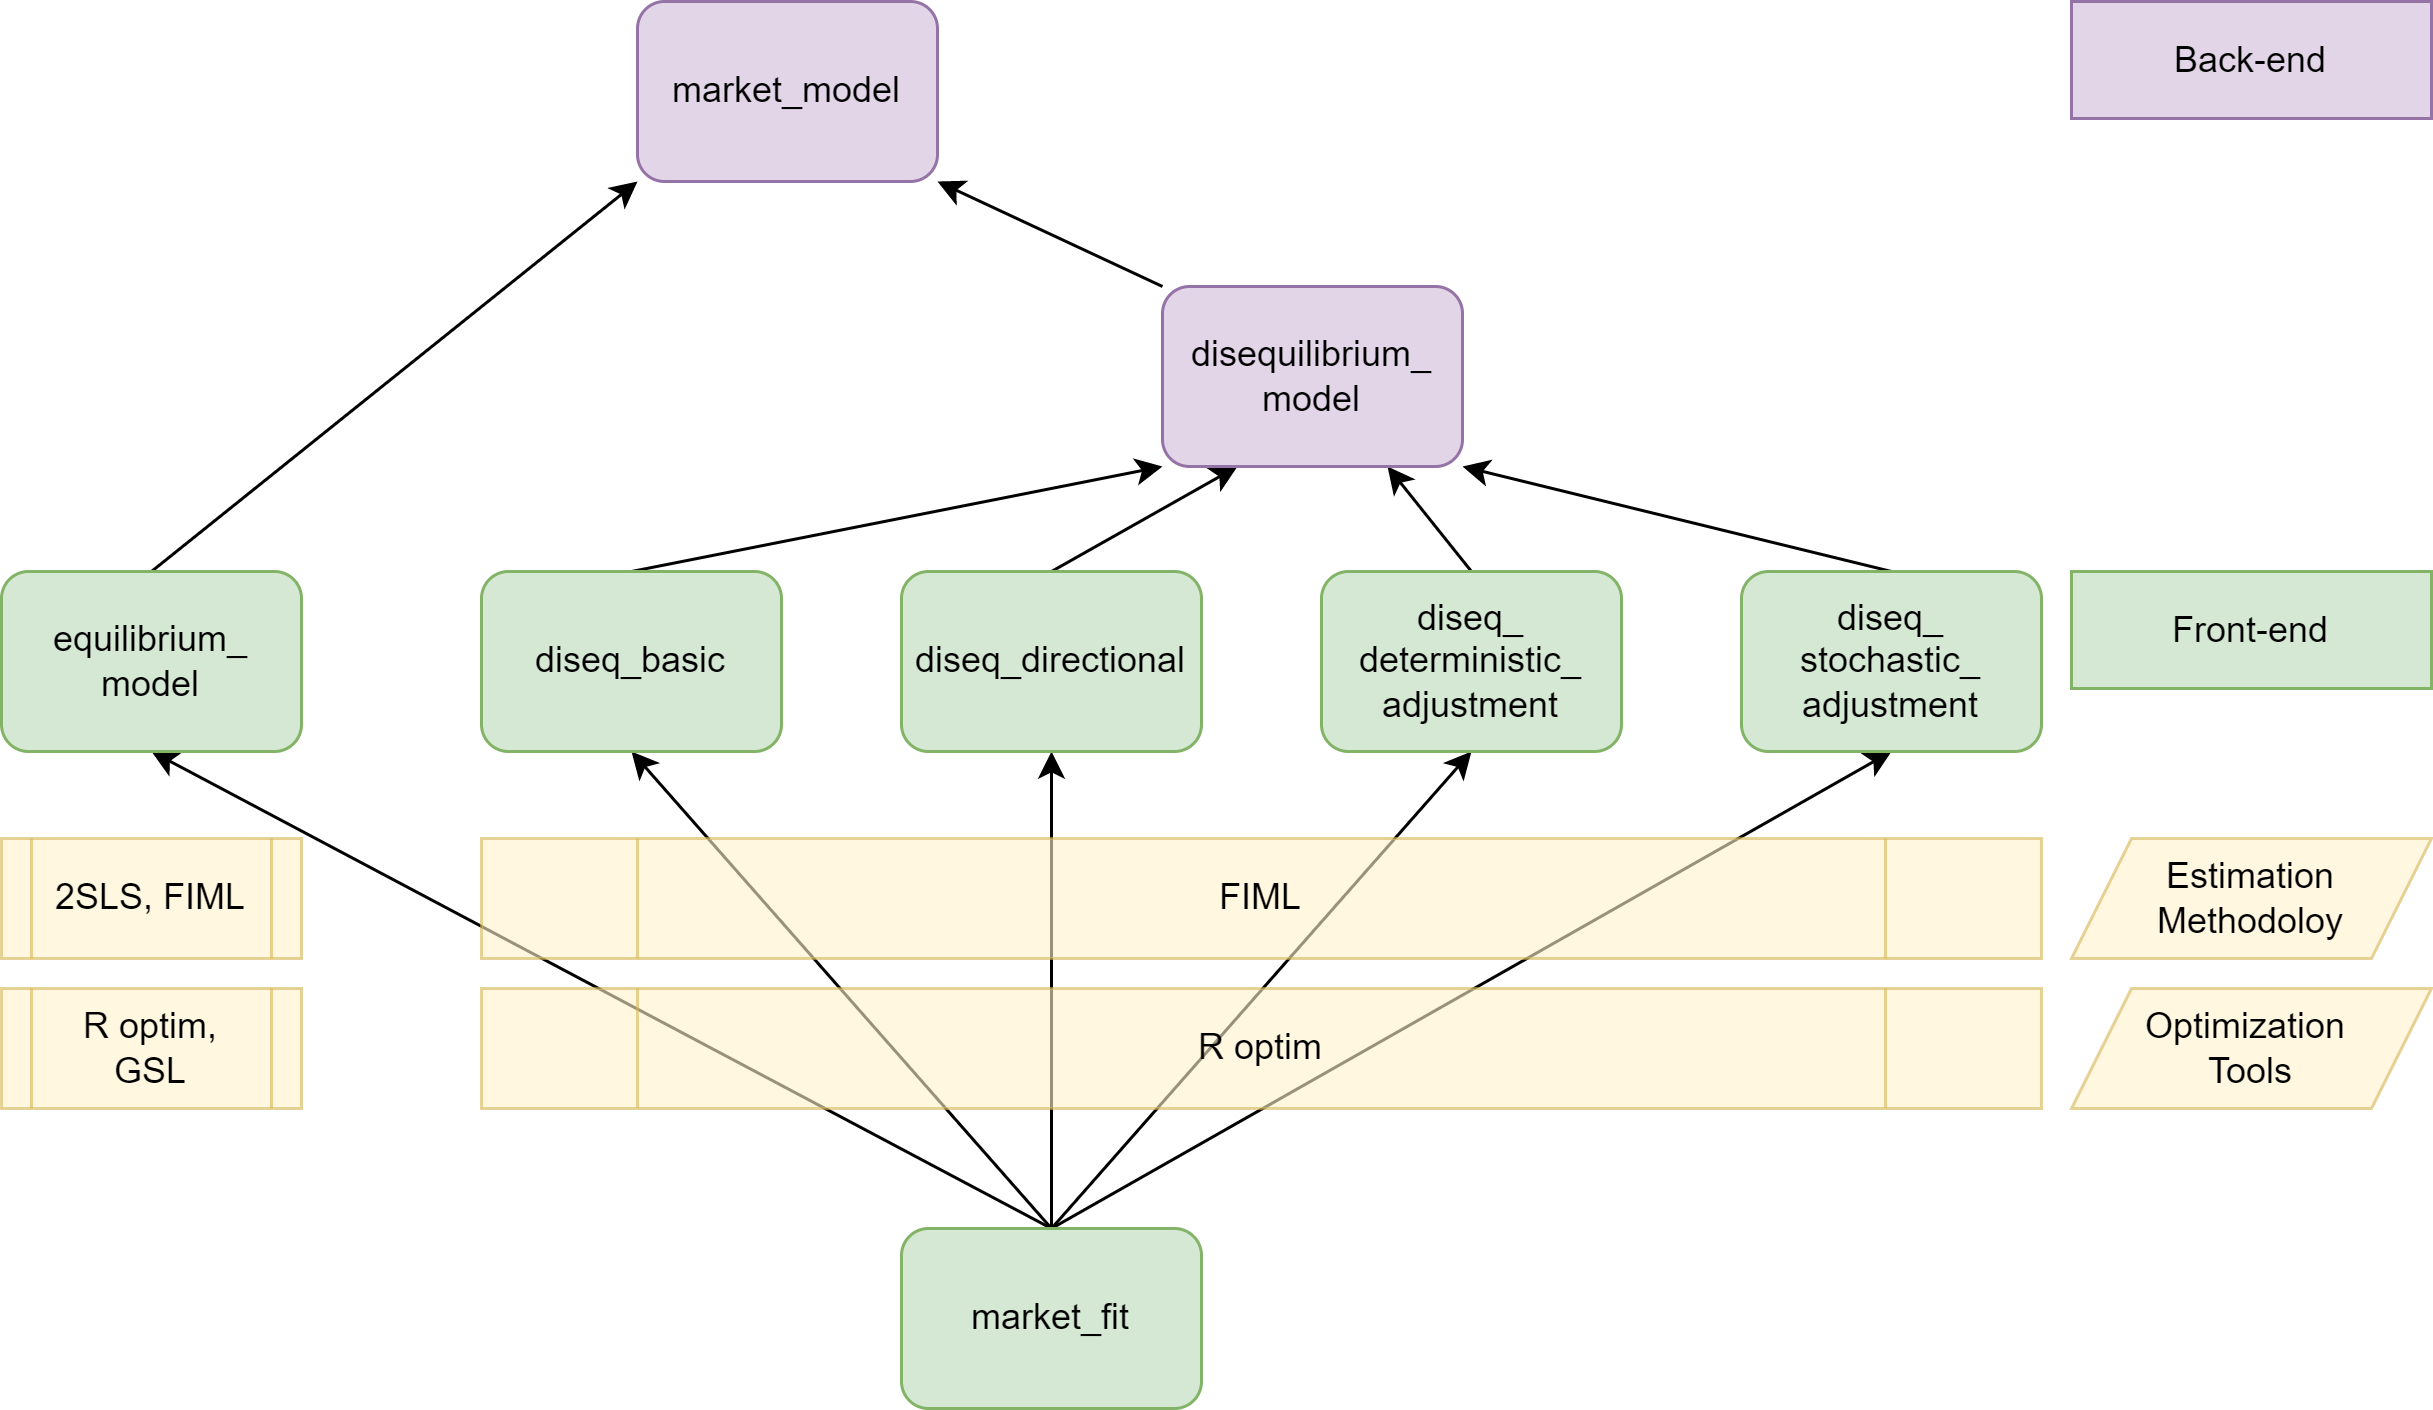

The diagram above was exported from draw.io. Its source (the exported page's mxGraphModel, read from the mxfile embedded in the PNG):
<mxGraphModel dx="1220" dy="1104" grid="1" gridSize="10" guides="1" tooltips="1" connect="1" arrows="1" fold="1" page="1" pageScale="1" pageWidth="850" pageHeight="1100" math="0" shadow="0">
  <root>
    <mxCell id="0" />
    <mxCell id="1" parent="0" />
    <mxCell id="85mBdZcTbbr6_1h3KeG0-2" value="" style="edgeStyle=orthogonalEdgeStyle;rounded=0;orthogonalLoop=1;jettySize=auto;html=1;noEdgeStyle=1;orthogonal=1;entryX=0.5;entryY=1;entryDx=0;entryDy=0;exitX=0.5;exitY=0;exitDx=0;exitDy=0;" edge="1" parent="1" source="85mBdZcTbbr6_1h3KeG0-1" target="PXnDfbXDCQp5edidJXEw-2">
      <mxGeometry relative="1" as="geometry">
        <mxPoint x="360" y="660" as="sourcePoint" />
        <mxPoint x="292" y="620" as="targetPoint" />
      </mxGeometry>
    </mxCell>
    <mxCell id="85mBdZcTbbr6_1h3KeG0-4" value="" style="edgeStyle=orthogonalEdgeStyle;rounded=0;orthogonalLoop=1;jettySize=auto;html=1;noEdgeStyle=1;orthogonal=1;entryX=0.5;entryY=1;entryDx=0;entryDy=0;exitX=0.5;exitY=0;exitDx=0;exitDy=0;" edge="1" parent="1" source="85mBdZcTbbr6_1h3KeG0-1" target="PXnDfbXDCQp5edidJXEw-6">
      <mxGeometry relative="1" as="geometry">
        <mxPoint x="380" y="640" as="sourcePoint" />
        <mxPoint x="80" y="481" as="targetPoint" />
      </mxGeometry>
    </mxCell>
    <mxCell id="85mBdZcTbbr6_1h3KeG0-5" value="" style="edgeStyle=orthogonalEdgeStyle;rounded=0;orthogonalLoop=1;jettySize=auto;html=1;noEdgeStyle=1;orthogonal=1;entryX=0.5;entryY=1;entryDx=0;entryDy=0;exitX=0.5;exitY=0;exitDx=0;exitDy=0;" edge="1" parent="1" source="85mBdZcTbbr6_1h3KeG0-1" target="PXnDfbXDCQp5edidJXEw-8">
      <mxGeometry relative="1" as="geometry">
        <mxPoint x="370" y="630" as="sourcePoint" />
        <mxPoint x="240" y="481" as="targetPoint" />
      </mxGeometry>
    </mxCell>
    <mxCell id="85mBdZcTbbr6_1h3KeG0-6" value="" style="edgeStyle=orthogonalEdgeStyle;rounded=0;orthogonalLoop=1;jettySize=auto;html=1;noEdgeStyle=1;orthogonal=1;entryX=0.5;entryY=1;entryDx=0;entryDy=0;exitX=0.5;exitY=0;exitDx=0;exitDy=0;" edge="1" parent="1" source="85mBdZcTbbr6_1h3KeG0-1" target="PXnDfbXDCQp5edidJXEw-10">
      <mxGeometry relative="1" as="geometry">
        <mxPoint x="380" y="640" as="sourcePoint" />
        <mxPoint x="380" y="481" as="targetPoint" />
      </mxGeometry>
    </mxCell>
    <mxCell id="85mBdZcTbbr6_1h3KeG0-7" value="" style="edgeStyle=orthogonalEdgeStyle;rounded=0;orthogonalLoop=1;jettySize=auto;html=1;noEdgeStyle=1;orthogonal=1;entryX=0.5;entryY=1;entryDx=0;entryDy=0;exitX=0.5;exitY=0;exitDx=0;exitDy=0;" edge="1" parent="1" source="85mBdZcTbbr6_1h3KeG0-1" target="PXnDfbXDCQp5edidJXEw-12">
      <mxGeometry relative="1" as="geometry">
        <mxPoint x="380" y="640" as="sourcePoint" />
        <mxPoint x="520" y="481" as="targetPoint" />
      </mxGeometry>
    </mxCell>
    <mxCell id="PXnDfbXDCQp5edidJXEw-3" value="" style="edgeStyle=orthogonalEdgeStyle;rounded=0;orthogonalLoop=1;jettySize=auto;html=1;noEdgeStyle=1;orthogonal=1;exitX=0.5;exitY=0;exitDx=0;exitDy=0;" parent="1" source="PXnDfbXDCQp5edidJXEw-2" target="PXnDfbXDCQp5edidJXEw-1" edge="1">
      <mxGeometry relative="1" as="geometry" />
    </mxCell>
    <mxCell id="PXnDfbXDCQp5edidJXEw-5" value="" style="edgeStyle=orthogonalEdgeStyle;rounded=0;orthogonalLoop=1;jettySize=auto;html=1;noEdgeStyle=1;orthogonal=1;" parent="1" source="PXnDfbXDCQp5edidJXEw-4" target="PXnDfbXDCQp5edidJXEw-1" edge="1">
      <mxGeometry relative="1" as="geometry" />
    </mxCell>
    <mxCell id="PXnDfbXDCQp5edidJXEw-1" value="market_model" style="rounded=1;whiteSpace=wrap;html=1;fillColor=#e1d5e7;strokeColor=#9673a6;" parent="1" vertex="1">
      <mxGeometry x="232" y="221" width="100" height="60" as="geometry" />
    </mxCell>
    <mxCell id="PXnDfbXDCQp5edidJXEw-2" value="equilibrium_ model" style="rounded=1;whiteSpace=wrap;html=1;fillColor=#d5e8d4;strokeColor=#82b366;" parent="1" vertex="1">
      <mxGeometry x="20" y="411" width="100" height="60" as="geometry" />
    </mxCell>
    <mxCell id="PXnDfbXDCQp5edidJXEw-7" value="" style="edgeStyle=orthogonalEdgeStyle;rounded=0;orthogonalLoop=1;jettySize=auto;html=1;noEdgeStyle=1;orthogonal=1;entryX=0;entryY=1;entryDx=0;entryDy=0;exitX=0.5;exitY=0;exitDx=0;exitDy=0;" parent="1" source="PXnDfbXDCQp5edidJXEw-6" target="PXnDfbXDCQp5edidJXEw-4" edge="1">
      <mxGeometry relative="1" as="geometry" />
    </mxCell>
    <mxCell id="PXnDfbXDCQp5edidJXEw-9" value="" style="edgeStyle=orthogonalEdgeStyle;rounded=0;orthogonalLoop=1;jettySize=auto;html=1;noEdgeStyle=1;orthogonal=1;exitX=0.5;exitY=0;exitDx=0;exitDy=0;entryX=0.25;entryY=1;entryDx=0;entryDy=0;" parent="1" source="PXnDfbXDCQp5edidJXEw-8" target="PXnDfbXDCQp5edidJXEw-4" edge="1">
      <mxGeometry relative="1" as="geometry" />
    </mxCell>
    <mxCell id="PXnDfbXDCQp5edidJXEw-11" value="" style="edgeStyle=orthogonalEdgeStyle;rounded=0;orthogonalLoop=1;jettySize=auto;html=1;noEdgeStyle=1;orthogonal=1;entryX=0.75;entryY=1;entryDx=0;entryDy=0;exitX=0.5;exitY=0;exitDx=0;exitDy=0;" parent="1" source="PXnDfbXDCQp5edidJXEw-10" target="PXnDfbXDCQp5edidJXEw-4" edge="1">
      <mxGeometry relative="1" as="geometry" />
    </mxCell>
    <mxCell id="PXnDfbXDCQp5edidJXEw-13" value="" style="edgeStyle=orthogonalEdgeStyle;rounded=0;orthogonalLoop=1;jettySize=auto;html=1;noEdgeStyle=1;orthogonal=1;exitX=0.5;exitY=0;exitDx=0;exitDy=0;" parent="1" source="PXnDfbXDCQp5edidJXEw-12" target="PXnDfbXDCQp5edidJXEw-4" edge="1">
      <mxGeometry relative="1" as="geometry" />
    </mxCell>
    <mxCell id="PXnDfbXDCQp5edidJXEw-4" value="disequilibrium_&lt;br&gt;model" style="rounded=1;whiteSpace=wrap;html=1;fillColor=#e1d5e7;strokeColor=#9673a6;" parent="1" vertex="1">
      <mxGeometry x="407" y="316" width="100" height="60" as="geometry" />
    </mxCell>
    <mxCell id="PXnDfbXDCQp5edidJXEw-6" value="diseq_basic" style="rounded=1;whiteSpace=wrap;html=1;fillColor=#d5e8d4;strokeColor=#82b366;" parent="1" vertex="1">
      <mxGeometry x="180" y="411" width="100" height="60" as="geometry" />
    </mxCell>
    <mxCell id="PXnDfbXDCQp5edidJXEw-8" value="diseq_directional" style="rounded=1;whiteSpace=wrap;html=1;fillColor=#d5e8d4;strokeColor=#82b366;" parent="1" vertex="1">
      <mxGeometry x="320" y="411" width="100" height="60" as="geometry" />
    </mxCell>
    <mxCell id="PXnDfbXDCQp5edidJXEw-10" value="diseq_ deterministic_ adjustment" style="rounded=1;html=1;align=center;whiteSpace=wrap;fillColor=#d5e8d4;strokeColor=#82b366;" parent="1" vertex="1">
      <mxGeometry x="460" y="411" width="100" height="60" as="geometry" />
    </mxCell>
    <mxCell id="PXnDfbXDCQp5edidJXEw-12" value="diseq_ stochastic_ adjustment" style="rounded=1;whiteSpace=wrap;html=1;fillColor=#d5e8d4;strokeColor=#82b366;" parent="1" vertex="1">
      <mxGeometry x="600" y="411" width="100" height="60" as="geometry" />
    </mxCell>
    <mxCell id="PXnDfbXDCQp5edidJXEw-14" value="FIML" style="shape=process;whiteSpace=wrap;html=1;backgroundOutline=1;align=center;fillColor=#fff2cc;strokeColor=#d6b656;labelBackgroundColor=none;opacity=60;" parent="1" vertex="1">
      <mxGeometry x="180" y="500" width="520" height="40" as="geometry" />
    </mxCell>
    <mxCell id="PXnDfbXDCQp5edidJXEw-15" value="2SLS, FIML" style="shape=process;whiteSpace=wrap;html=1;backgroundOutline=1;align=center;fillColor=#fff2cc;strokeColor=#d6b656;labelBackgroundColor=none;opacity=60;" parent="1" vertex="1">
      <mxGeometry x="20" y="500" width="100" height="40" as="geometry" />
    </mxCell>
    <mxCell id="PXnDfbXDCQp5edidJXEw-16" value="Estimation Methodoloy" style="shape=parallelogram;perimeter=parallelogramPerimeter;whiteSpace=wrap;html=1;fixedSize=1;align=center;fillColor=#fff2cc;strokeColor=#d6b656;labelBackgroundColor=none;opacity=60;" parent="1" vertex="1">
      <mxGeometry x="710" y="500" width="120" height="40" as="geometry" />
    </mxCell>
    <mxCell id="PXnDfbXDCQp5edidJXEw-17" value="Back-end" style="rounded=0;whiteSpace=wrap;html=1;align=center;fillColor=#e1d5e7;strokeColor=#9673a6;" parent="1" vertex="1">
      <mxGeometry x="710" y="221" width="120" height="39" as="geometry" />
    </mxCell>
    <mxCell id="PXnDfbXDCQp5edidJXEw-18" value="Front-end" style="rounded=0;whiteSpace=wrap;html=1;align=center;fillColor=#d5e8d4;strokeColor=#82b366;" parent="1" vertex="1">
      <mxGeometry x="710" y="411" width="120" height="39" as="geometry" />
    </mxCell>
    <mxCell id="PXnDfbXDCQp5edidJXEw-19" value="Optimization &lt;br&gt;Tools" style="shape=parallelogram;perimeter=parallelogramPerimeter;whiteSpace=wrap;html=1;fixedSize=1;align=center;fillColor=#fff2cc;strokeColor=#d6b656;labelBackgroundColor=none;opacity=60;" parent="1" vertex="1">
      <mxGeometry x="710" y="550" width="120" height="40" as="geometry" />
    </mxCell>
    <mxCell id="PXnDfbXDCQp5edidJXEw-20" value="R optim" style="shape=process;whiteSpace=wrap;html=1;backgroundOutline=1;align=center;fillColor=#fff2cc;strokeColor=#d6b656;labelBackgroundColor=none;opacity=60;" parent="1" vertex="1">
      <mxGeometry x="180" y="550" width="520" height="40" as="geometry" />
    </mxCell>
    <mxCell id="PXnDfbXDCQp5edidJXEw-21" value="R optim,&lt;br&gt;GSL" style="shape=process;whiteSpace=wrap;html=1;backgroundOutline=1;align=center;fillColor=#fff2cc;strokeColor=#d6b656;labelBackgroundColor=none;opacity=60;" parent="1" vertex="1">
      <mxGeometry x="20" y="550" width="100" height="40" as="geometry" />
    </mxCell>
    <mxCell id="85mBdZcTbbr6_1h3KeG0-1" value="market_fit" style="rounded=1;whiteSpace=wrap;html=1;fillColor=#d5e8d4;strokeColor=#82b366;" vertex="1" parent="1">
      <mxGeometry x="320" y="630" width="100" height="60" as="geometry" />
    </mxCell>
  </root>
</mxGraphModel>